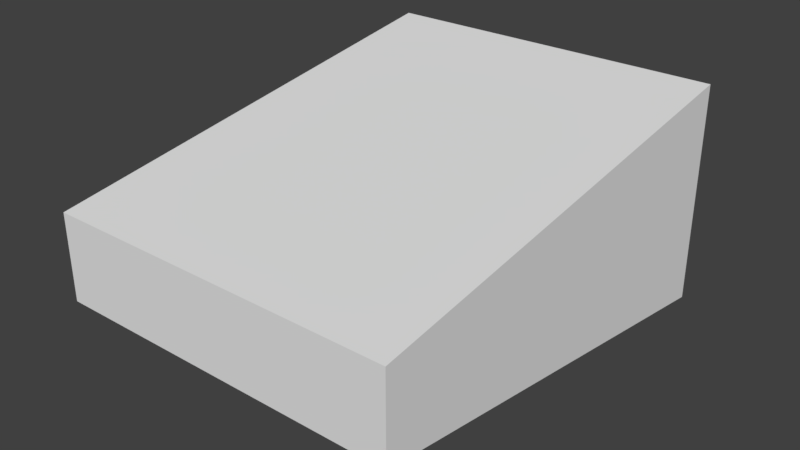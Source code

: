 # Source: capsule.blend  (saved by Blender 2.79.0; exported with 4.5.12 LTS)
import bpy
from mathutils import Matrix  # noqa: F401  (used for matrix-valued properties, if any)

bpy.ops.wm.read_factory_settings(use_empty=True)
scene = bpy.context.scene
scene.name = 'Scene'

# ---- collections
col_collection_1 = bpy.data.collections.new('Collection 1'); scene.collection.children.link(col_collection_1)

# ---- materials (node trees are filled in below, after node groups)
mat_material = bpy.data.materials.new('Material')
mat_material.alpha_threshold = 0.0
mat_material.use_transparent_shadow = False
mat_material.roughness = 0.5
mat_material.line_color = (0.0, 0.0, 0.0, 1.0)

# ---- material node trees

# ---- world
world_world = bpy.data.worlds.new('World'); scene.world = world_world
world_world.color = (0.05088, 0.05088, 0.05088)
world_world.use_sun_shadow = False
world_world.sun_shadow_jitter_overblur = 0.0
world_world.cycles.sampling_method = 'MANUAL'

# ---- meshes
me_gennarino = bpy.data.meshes.new('gennarino')
me_gennarino.from_pydata([(0.1822, 0.2339, -0.1152), (-0.1822, 0.2339, -0.1152), (-0.1822, 0.2339, 0.1152), (0.1822, 0.2339, 0.1152), (0.1822, -0.2339, -0.04452), (-0.1822, -0.2339, -0.04452), (-0.1822, -0.2339, 0.04452), (0.1822, -0.2339, 0.04452)], [], [(0, 1, 2, 3), (4, 7, 6, 5), (0, 4, 5, 1), (1, 5, 6, 2), (2, 6, 7, 3), (4, 0, 3, 7)])
me_gennarino.materials.append(mat_material)
me_gennarino.use_remesh_preserve_volume = False
me_gennarino.use_remesh_preserve_attributes = False
me_gennarino.use_mirror_vertex_groups = False
me_gennarino.update()

# ---- objects
ob_gennarino = bpy.data.objects.new('gennarino', me_gennarino)

# ---- transforms, parenting, visibility, modifiers, constraints
ob_gennarino.location = (0.0, 0.0, 0.0)
ob_gennarino.lock_rotations_4d = False
ob_gennarino.empty_display_type = 'ARROWS'
ob_gennarino.lineart.crease_threshold = 0.0

# ---- collection membership
col_collection_1.objects.link(ob_gennarino)

# ---- scene / render settings (as saved in the file)
scene.frame_start = 1; scene.frame_end = 250; scene.frame_set(1)
scene.render.engine = 'BLENDER_EEVEE_NEXT'
scene.render.resolution_percentage = 50
scene.render.dither_intensity = 0.0
scene.cycles.use_denoising = False
scene.cycles.samples = 128
scene.cycles.sampling_pattern = 'TABULATED_SOBOL'
scene.cycles.use_adaptive_sampling = False
scene.cycles.use_light_tree = False
scene.cycles.blur_glossy = 0.0
scene.cycles.sample_clamp_indirect = 0.0
scene.view_settings.view_transform = 'Standard'
bpy.context.view_layer.update()

# ---- added for rendering (the .blend has no active camera and no usable light): camera, sun
cam_auto = bpy.data.cameras.new('AutoCamera')
cam_auto.lens = 50.0
cam_auto.sensor_width = 36.0
cam_auto.clip_end = 1000.0
ob_auto_camera = bpy.data.objects.new('AutoCamera', cam_auto)
scene.collection.objects.link(ob_auto_camera)
ob_auto_camera.location = (0.588588, -0.706306, 0.47087)
ob_auto_camera.rotation_euler = (1.09748, -7.21219e-08, 0.694738)
scene.camera = ob_auto_camera
light_auto_sun = bpy.data.lights.new('AutoSun', 'SUN')
light_auto_sun.energy = 3.0
light_auto_sun.angle = 0.0523599
ob_auto_sun = bpy.data.objects.new('AutoSun', light_auto_sun)
scene.collection.objects.link(ob_auto_sun)
ob_auto_sun.rotation_euler = (0.872665, 0.174533, 0.523599)
bpy.context.view_layer.update()
